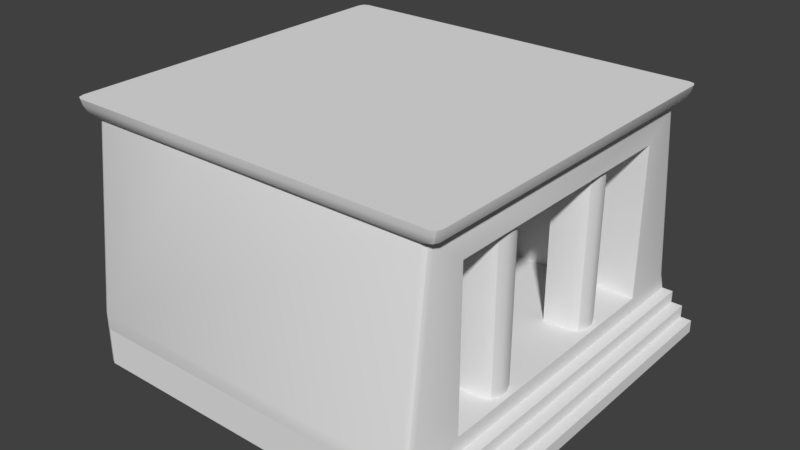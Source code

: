 # Source: egyptian_temple_small.blend  (saved by Blender 2.77.0; exported with 4.5.12 LTS)
import bpy
from mathutils import Matrix  # noqa: F401  (used for matrix-valued properties, if any)

bpy.ops.wm.read_factory_settings(use_empty=True)
scene = bpy.context.scene
scene.name = 'Scene'

# ---- collections
col_collection_1 = bpy.data.collections.new('Collection 1'); scene.collection.children.link(col_collection_1)

# ---- world
world_world = bpy.data.worlds.new('World'); scene.world = world_world
world_world.color = (0.05088, 0.05088, 0.05088)
world_world.use_sun_shadow = False
world_world.sun_shadow_jitter_overblur = 0.0
world_world.cycles.sampling_method = 'MANUAL'

# ---- meshes
me_cube_002 = bpy.data.meshes.new('Cube.002')
me_cube_002.from_pydata([(2.686, 3.698, 11.83), (2.686, 3.698, 0.3), (2.686, 6.117, 0.3), (2.686, 6.117, 11.83), (4.626, 3.698, 11.83), (5.5, 4.573, 11.83), (5.244, 3.954, 11.83), (5.5, 4.573, 0.3), (4.626, 3.698, 0.3), (5.244, 3.954, 0.3), (4.626, 6.117, 0.3), (5.5, 5.243, 0.3), (5.244, 5.861, 0.3), (5.5, 5.243, 11.83), (4.626, 6.117, 11.83), (5.244, 5.861, 11.83)], [], [(3, 14, 10, 2), (4, 0, 1, 8), (13, 5, 7, 11), (0, 3, 2, 1), (10, 14, 15, 12), (12, 15, 13, 11), (4, 8, 9, 6), (6, 9, 7, 5)])
me_cube_002.polygons.foreach_set('use_smooth', [True] * 8)
me_cube_002.use_remesh_preserve_volume = False
me_cube_002.use_remesh_preserve_attributes = False
me_cube_002.use_mirror_vertex_groups = False
me_cube_002.update()
me_cube_001 = bpy.data.meshes.new('Cube.001')
me_cube_001.from_pydata([(-21.07, 14.38, -0.8682), (-20.71, 14.56, -0.8682), (-21.22, 13.96, -0.8682), (5.5, 10.0, -0.3188), (5.5, 14.56, -0.8682), (6.324, 14.56, -0.8682), (6.324, 14.56, -1.76), (7.181, 14.56, -1.76), (7.181, 14.56, -2.684), (8.009, 14.56, -2.684), (8.009, 14.56, -3.635), (-21.07, 14.38, -3.635), (-20.71, 14.56, -3.635), (-21.22, 13.96, -3.635), (-21.22, 10.0, 0.3), (5.5, 10.0, 0.3), (5.5, 10.0, 11.83), (-21.22, 10.0, 11.83), (-21.22, 13.96, 0.3), (-21.07, 14.38, 0.3), (5.5, 14.05, 0.3), (5.352, 14.41, 0.3), (5.5, 12.44, 13.87), (5.352, 12.8, 13.87), (-21.22, 12.35, 13.87), (-21.07, 12.78, 13.87), (-21.77, 13.67, 15.25), (-22.28, 13.07, 15.25), (-22.13, 13.5, 15.25), (6.564, 13.17, 15.25), (6.057, 13.67, 15.25), (6.416, 13.53, 15.25), (-21.4, 13.42, 14.28), (-21.91, 12.82, 14.28), (-21.76, 13.24, 14.28), (-22.18, 13.0, 14.8), (-21.67, 13.6, 14.8), (-22.03, 13.43, 14.8), (5.955, 13.6, 14.8), (6.462, 13.1, 14.8), (6.313, 13.45, 14.8), (6.189, 12.91, 14.28), (5.682, 13.42, 14.28), (6.04, 13.27, 14.28), (-20.71, 14.56, 0.3), (4.993, 14.56, 0.3), (4.993, 12.95, 13.87), (-20.71, 12.95, 13.87), (-12.78, 12.95, 13.87), (-13.04, 13.42, 14.28), (-13.18, 13.67, 15.25), (-13.15, 13.6, 14.8), (-21.07, -14.38, -0.8682), (-20.71, -14.56, -0.8682), (-21.22, -13.96, -0.8682), (5.5, -10.0, -0.3188), (5.5, -14.56, -0.8682), (5.5, 0.0, -0.8682), (6.324, 0.0, -0.8682), (6.324, -14.56, -0.8682), (6.324, 0.0, -1.76), (6.324, -14.56, -1.76), (7.181, 0.0, -1.76), (7.181, -14.56, -1.76), (7.181, 0.0, -2.684), (7.181, -14.56, -2.684), (8.009, 0.0, -2.684), (8.009, -14.56, -2.684), (8.009, 0.0, -3.635), (8.009, -14.56, -3.635), (-21.22, 0.0, -3.635), (-21.07, -14.38, -3.635), (-20.71, -14.56, -3.635), (-21.22, -13.96, -3.635), (-21.22, -10.0, 0.3), (5.5, -10.0, 0.3), (-21.22, 0.0, 0.3), (5.5, 0.0, 0.3), (5.5, -10.0, 11.83), (-21.22, -10.0, 11.83), (5.5, 0.0, 13.87), (-21.22, 0.0, 13.87), (-21.22, 0.0, 11.83), (5.5, 0.0, 11.83), (-22.28, 0.0, 15.25), (6.564, 0.0, 15.25), (-21.91, 0.0, 14.28), (-22.18, 0.0, 14.8), (6.462, 0.0, 14.8), (6.189, 0.0, 14.28), (-21.22, -13.96, 0.3), (-21.07, -14.38, 0.3), (5.5, -14.05, 0.3), (5.352, -14.41, 0.3), (5.5, -12.44, 13.87), (5.352, -12.8, 13.87), (-21.22, -12.35, 13.87), (-21.07, -12.78, 13.87), (-21.77, -13.67, 15.25), (-22.28, -13.07, 15.25), (-22.13, -13.5, 15.25), (6.564, -13.17, 15.25), (6.057, -13.67, 15.25), (6.416, -13.53, 15.25), (-21.4, -13.42, 14.28), (-21.91, -12.82, 14.28), (-21.76, -13.24, 14.28), (-22.18, -13.0, 14.8), (-21.67, -13.6, 14.8), (-22.03, -13.43, 14.8), (5.955, -13.6, 14.8), (6.462, -13.1, 14.8), (6.313, -13.45, 14.8), (6.189, -12.91, 14.28), (5.682, -13.42, 14.28), (6.04, -13.27, 14.28), (-20.71, -14.56, 0.3), (4.993, -14.56, 0.3), (4.993, -12.95, 13.87), (-20.71, -12.95, 13.87), (-12.78, -12.95, 13.87), (-13.04, -13.42, 14.28), (-13.18, -13.67, 15.25), (-13.15, -13.6, 14.8), (6.324, 14.56, -0.8682), (6.324, 14.56, -0.8682), (5.5, 14.56, -0.8682), (5.5, 14.56, -0.8682), (5.5, 14.56, -0.8682), (6.324, 14.56, -1.76), (6.324, 14.56, -1.76), (5.352, 14.41, 0.3), (7.181, 14.56, -1.76), (7.181, 14.56, -1.76), (7.181, 14.56, -2.684), (7.181, 14.56, -2.684), (8.009, 14.56, -2.684), (8.009, 14.56, -2.684), (8.009, 0.0, -2.684), (5.5, 0.0, -0.8682), (5.5, 0.0, -0.8682), (5.5, 0.0, -0.8682), (8.009, 14.56, -3.635), (6.564, 0.0, 15.25), (6.564, 0.0, 15.25), (6.564, 0.0, 15.25), (6.564, 0.0, 15.25), (-22.28, 0.0, 15.25), (-22.28, 0.0, 15.25), (-22.28, 0.0, 15.25), (-22.28, 0.0, 15.25), (5.5, 10.0, 11.83), (5.5, 10.0, 11.83), (5.5, 10.0, 0.3), (5.5, 10.0, 0.3), (-21.22, 10.0, 0.3), (-21.22, 10.0, 0.3), (-21.22, 10.0, 0.3), (-21.22, 10.0, 11.83), (-21.22, 10.0, 11.83), (-21.22, 10.0, 11.83), (-21.22, 0.0, 11.83), (-21.22, 0.0, 11.83), (-21.22, 0.0, 11.83), (-21.22, 0.0, 11.83), (-21.22, 0.0, 11.83), (-21.22, 0.0, 13.87), (-21.22, 0.0, 13.87), (-21.22, 0.0, 13.87), (-21.22, 0.0, 13.87), (5.5, 0.0, 13.87), (5.5, 0.0, 13.87), (5.5, 0.0, 13.87), (5.5, 0.0, 13.87), (5.5, 0.0, 11.83), (5.5, 0.0, 11.83), (5.5, 0.0, 11.83), (5.5, 0.0, 11.83), (-21.22, 0.0, 0.3), (-21.22, 0.0, 0.3), (-21.22, 12.35, 13.87), (5.5, 12.44, 13.87), (-21.91, 0.0, 14.28), (-21.91, 0.0, 14.28), (-21.91, 0.0, 14.28), (-21.91, 0.0, 14.28), (-22.18, 0.0, 14.8), (-22.18, 0.0, 14.8), (6.462, 0.0, 14.8), (6.462, 0.0, 14.8), (6.189, 0.0, 14.28), (6.189, 0.0, 14.28), (6.189, 0.0, 14.28), (6.189, 0.0, 14.28), (6.189, 12.91, 14.28), (6.564, 13.17, 15.25), (-21.07, 12.78, 13.87), (-21.07, 12.78, 13.87), (-20.71, 12.95, 13.87), (-21.07, 14.38, 0.3), (5.352, 12.8, 13.87), (5.352, 12.8, 13.87), (4.993, 12.95, 13.87), (-21.76, 13.24, 14.28), (-21.76, 13.24, 14.28), (-21.91, 12.82, 14.28), (-22.03, 13.43, 14.8), (6.04, 13.27, 14.28), (6.04, 13.27, 14.28), (6.313, 13.45, 14.8), (6.057, 13.67, 15.25), (6.416, 13.53, 15.25), (6.416, 13.53, 15.25), (-22.13, 13.5, 15.25), (-22.13, 13.5, 15.25), (-21.77, 13.67, 15.25), (-22.28, 13.07, 15.25), (-13.18, 13.67, 15.25), (-21.07, 14.38, -0.8682), (5.5, 0.0, 0.3), (-21.07, 14.38, -3.635), (7.181, 0.0, -2.684), (6.324, 0.0, -1.76), (6.324, 0.0, -0.8682), (7.181, 0.0, -1.76), (-12.78, 12.95, 13.87), (6.324, -14.56, -0.8682), (6.324, -14.56, -0.8682), (5.5, -14.56, -0.8682), (5.5, -14.56, -0.8682), (5.5, -14.56, -0.8682), (6.324, -14.56, -1.76), (6.324, -14.56, -1.76), (5.352, -14.41, 0.3), (7.181, -14.56, -1.76), (7.181, -14.56, -1.76), (7.181, -14.56, -2.684), (7.181, -14.56, -2.684), (8.009, -14.56, -2.684), (8.009, -14.56, -2.684), (8.009, -14.56, -3.635), (5.5, -10.0, 11.83), (5.5, -10.0, 11.83), (5.5, -10.0, 0.3), (5.5, -10.0, 0.3), (-21.22, -10.0, 0.3), (-21.22, -10.0, 0.3), (-21.22, -10.0, 0.3), (-21.22, -10.0, 11.83), (-21.22, -10.0, 11.83), (-21.22, -10.0, 11.83), (-21.22, -12.35, 13.87), (5.5, -12.44, 13.87), (6.189, -12.91, 14.28), (6.564, -13.17, 15.25), (-21.07, -12.78, 13.87), (-21.07, -12.78, 13.87), (-20.71, -12.95, 13.87), (-21.07, -14.38, 0.3), (5.352, -12.8, 13.87), (5.352, -12.8, 13.87), (4.993, -12.95, 13.87), (-21.76, -13.24, 14.28), (-21.76, -13.24, 14.28), (-21.91, -12.82, 14.28), (-22.03, -13.43, 14.8), (6.04, -13.27, 14.28), (6.04, -13.27, 14.28), (6.313, -13.45, 14.8), (6.057, -13.67, 15.25), (6.416, -13.53, 15.25), (6.416, -13.53, 15.25), (-22.13, -13.5, 15.25), (-22.13, -13.5, 15.25), (-21.77, -13.67, 15.25), (-22.28, -13.07, 15.25), (-13.18, -13.67, 15.25), (-21.07, -14.38, -0.8682), (-21.07, -14.38, -3.635), (-12.78, -12.95, 13.87)], [(4, 3), (3, 141), (56, 55), (55, 57)], [(153, 219, 140, 127), (126, 139, 223, 124), (125, 58, 222, 129), (130, 60, 224, 132), (133, 62, 221, 134), (2, 218, 11, 13), (0, 1, 12, 220), (178, 2, 13, 70), (128, 5, 6), (12, 1, 128, 6, 135), (6, 7, 135), (8, 64, 138, 136), (137, 66, 68, 142), (12, 135, 10), (135, 9, 10), (18, 157, 159, 180), (225, 47, 32, 49), (195, 216, 149, 145), (175, 152, 181, 171), (88, 39, 29, 85), (195, 211, 30, 217, 215, 213, 216), (155, 154, 151, 158), (164, 16, 177), (160, 16, 164), (180, 159, 162, 167), (51, 36, 26, 50), (77, 15, 76), (153, 20, 181, 152), (15, 14, 76), (35, 87, 84, 27), (24, 81, 185, 33), (87, 35, 205, 86), (39, 88, 192, 194), (173, 22, 41, 89), (181, 20, 131, 200), (201, 21, 45, 202), (18, 180, 196, 19), (199, 197, 198, 44), (205, 35, 206, 203), (204, 37, 36, 32), (39, 194, 207, 209), (40, 208, 42, 38), (46, 42, 43, 23), (23, 43, 41, 22), (38, 210, 212, 40), (209, 31, 29, 39), (26, 36, 37, 214), (28, 206, 35, 27), (32, 47, 25, 34), (34, 25, 24, 33), (179, 163, 17, 156), (131, 20, 127), (178, 157, 2), (199, 44, 1, 0), (45, 21, 128), (20, 153, 127), (157, 18, 2), (18, 19, 218, 2), (44, 45, 128, 1), (36, 51, 49, 32), (51, 38, 42, 49), (38, 51, 50, 210), (46, 225, 49, 42), (45, 44, 198, 48, 202), (243, 229, 140, 219), (228, 226, 223, 139), (227, 231, 222, 58), (232, 234, 224, 60), (235, 236, 221, 62), (54, 73, 71, 277), (52, 278, 72, 53), (178, 70, 73, 54), (230, 61, 59), (72, 237, 61, 230, 53), (61, 237, 63), (65, 238, 138, 64), (239, 240, 68, 66), (72, 69, 237), (237, 69, 67), (90, 251, 249, 247), (279, 121, 104, 119), (254, 143, 147, 275), (174, 170, 252, 242), (188, 144, 101, 111), (254, 275, 272, 274, 276, 102, 270), (161, 166, 172, 176), (245, 248, 241, 244), (82, 83, 78), (79, 82, 78), (251, 169, 165, 249), (123, 122, 98, 108), (77, 76, 75), (243, 242, 252, 92), (75, 76, 74), (187, 148, 146, 189), (107, 99, 150, 186), (96, 105, 184, 168), (166, 183, 191, 172), (186, 182, 264, 107), (111, 253, 190, 188), (189, 191, 183, 187), (80, 193, 113, 94), (252, 259, 233, 92), (260, 261, 117, 93), (90, 91, 255, 251), (258, 116, 257, 256), (264, 262, 265, 107), (263, 104, 108, 109), (111, 268, 266, 253), (112, 110, 114, 267), (118, 95, 115, 114), (95, 94, 113, 115), (110, 112, 271, 269), (268, 111, 101, 103), (98, 273, 109, 108), (100, 99, 107, 265), (104, 106, 97, 119), (106, 105, 96, 97), (179, 246, 250, 163), (233, 229, 92), (178, 54, 247), (258, 52, 53, 116), (117, 230, 93), (92, 229, 243), (247, 54, 90), (90, 54, 277, 91), (116, 53, 230, 117), (108, 104, 121, 123), (123, 121, 114, 110), (110, 269, 122, 123), (118, 114, 121, 279), (117, 261, 120, 257, 116)])
me_cube_001.polygons.foreach_set('use_smooth', [1, 0, 0, 0, 0, 0, 0, 0, 0, 0, 0, 0, 0, 0, 0, 1, 1, 1, 1, 1, 1, 1, 1, 1, 1, 1, 1, 1, 1, 1, 1, 1, 1, 1, 1, 1, 1, 1, 1, 1, 1, 1, 1, 1, 1, 1, 1, 1, 1, 1, 1, 1, 0, 1, 1, 1, 1, 1, 1, 1, 1, 1, 1, 1, 1, 0, 0, 0, 0, 0, 0, 0, 0, 0, 0, 0, 0, 0, 0, 1, 1, 1, 1, 1, 1, 1, 1, 1, 1, 1, 1, 1, 1, 1, 1, 1, 1, 1, 1, 1, 1, 1, 1, 1, 1, 1, 1, 1, 1, 1, 1, 1, 1, 1, 1, 1, 1, 1, 1, 1, 0, 1, 1, 1, 1, 1, 1, 1, 1, 1, 1, 1])
me_cube_001.use_remesh_preserve_volume = False
me_cube_001.use_remesh_preserve_attributes = False
me_cube_001.use_mirror_vertex_groups = False
me_cube_001.update()

# ---- objects
ob_columns = bpy.data.objects.new('Columns', me_cube_002)
ob_building = bpy.data.objects.new('Building', me_cube_001)

# ---- transforms, parenting, visibility, modifiers, constraints
ob_columns.location = (-0.4045, 0.0, 0.0)
ob_columns.lineart.crease_threshold = 0.0
_m = ob_columns.modifiers.new('Mirror', 'MIRROR')
_m.use_axis = (False, True, False)
_m.use_clip = True
_m = ob_columns.modifiers.new('EdgeSplit', 'EDGE_SPLIT')
ob_building.location = (0.0, 0.0, 0.0)
ob_building.lineart.crease_threshold = 0.0

# ---- collection membership
col_collection_1.objects.link(ob_columns)
col_collection_1.objects.link(ob_building)

# ---- scene / render settings (as saved in the file)
scene.frame_start = 1; scene.frame_end = 250; scene.frame_set(1)
scene.render.engine = 'BLENDER_EEVEE_NEXT'
scene.render.resolution_percentage = 50
scene.render.dither_intensity = 0.0
scene.cycles.use_denoising = False
scene.cycles.samples = 128
scene.cycles.sampling_pattern = 'TABULATED_SOBOL'
scene.cycles.light_sampling_threshold = 0.0
scene.cycles.use_adaptive_sampling = False
scene.cycles.use_light_tree = False
scene.cycles.blur_glossy = 0.0
scene.cycles.sample_clamp_indirect = 0.0
scene.view_settings.view_transform = 'Standard'
bpy.context.view_layer.update()

# ---- added for rendering (the .blend has no active camera and no usable light): camera, sun
cam_auto = bpy.data.cameras.new('AutoCamera')
cam_auto.lens = 50.0
cam_auto.sensor_width = 36.0
cam_auto.clip_end = 1000.0
ob_auto_camera = bpy.data.objects.new('AutoCamera', cam_auto)
scene.collection.objects.link(ob_auto_camera)
ob_auto_camera.location = (35.4856, -51.1463, 39.9068)
ob_auto_camera.rotation_euler = (1.09748, -7.21219e-08, 0.694738)
scene.camera = ob_auto_camera
light_auto_sun = bpy.data.lights.new('AutoSun', 'SUN')
light_auto_sun.energy = 3.0
light_auto_sun.angle = 0.0523599
ob_auto_sun = bpy.data.objects.new('AutoSun', light_auto_sun)
scene.collection.objects.link(ob_auto_sun)
ob_auto_sun.rotation_euler = (0.872665, 0.174533, 0.523599)
bpy.context.view_layer.update()

